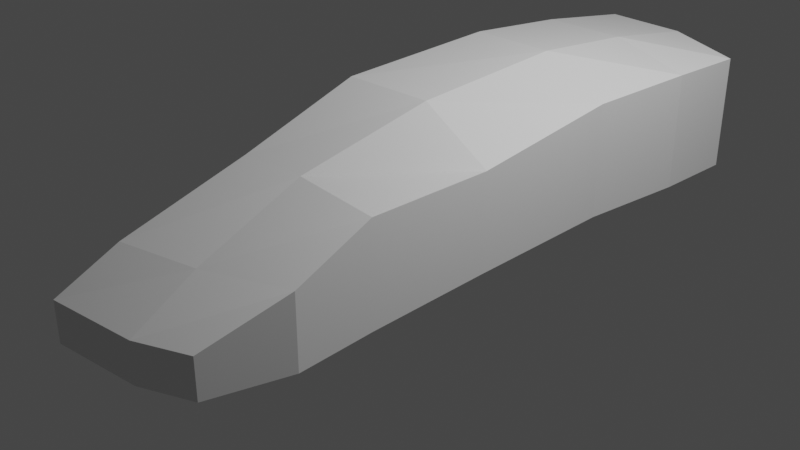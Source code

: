 # Source: lamborgini.blend  (saved by Blender 4.0.36; exported with 4.5.12 LTS)
import bpy
from mathutils import Matrix  # noqa: F401  (used for matrix-valued properties, if any)

bpy.ops.wm.read_factory_settings(use_empty=True)
scene = bpy.context.scene
scene.name = 'Scene'

# ---- collections
col_mesh = bpy.data.collections.new('mesh'); scene.collection.children.link(col_mesh)
col_reference = bpy.data.collections.new('reference'); scene.collection.children.link(col_reference)
col_collection = bpy.data.collections.new('Collection'); scene.collection.children.link(col_collection)

# ---- materials (node trees are filled in below, after node groups)
mat_material = bpy.data.materials.new('Material')
mat_material.alpha_threshold = 0.0
mat_material.use_transparent_shadow = False
mat_material.roughness = 0.5
mat_material.line_color = (0.0, 0.0, 0.0, 1.0)

# ---- material node trees
mat_material.use_nodes = True; mat_material.node_tree.nodes.clear()
_N = mat_material.node_tree.nodes; _L = mat_material.node_tree.links
n0 = _N.new('ShaderNodeOutputMaterial'); n0.name = 'Material Output'; n0.location = (300, 300)
n1 = _N.new('ShaderNodeBsdfPrincipled'); n1.name = 'Principled BSDF'; n1.location = (10, 300)
n1.distribution = 'GGX'
n1.subsurface_method = 'RANDOM_WALK_SKIN'
n1.inputs[3].default_value = 1.45
n1.inputs[27].default_value = (0.0, 0.0, 0.0, 1.0)
n1.inputs[28].default_value = 1.0
_L.new(n1.outputs[0], n0.inputs[0])
n0.is_active_output = True

# ---- world
world_world = bpy.data.worlds.new('World'); scene.world = world_world
world_world.use_nodes = True; world_world.node_tree.nodes.clear()
_N = world_world.node_tree.nodes; _L = world_world.node_tree.links
n0 = _N.new('ShaderNodeOutputWorld'); n0.name = 'World Output'; n0.location = (300, 300)
n1 = _N.new('ShaderNodeBackground'); n1.name = 'Background'; n1.location = (10, 300)
n1.inputs[0].default_value = (0.05088, 0.05088, 0.05088, 1.0)
_L.new(n1.outputs[0], n0.inputs[0])
n0.is_active_output = True
world_world.color = (0.05088, 0.05088, 0.05088)
world_world.use_sun_shadow = False
world_world.sun_shadow_jitter_overblur = 0.0

# ---- cameras
cam_camera = bpy.data.cameras.new('Camera')
cam_camera.clip_end = 100.0
cam_camera.ortho_scale = 7.314

# ---- lights
light_light = bpy.data.lights.new('Light', 'POINT')
light_light.transmission_factor = 0.0
light_light.use_soft_falloff = False
light_light.energy = 1000.0
light_light.shadow_soft_size = 0.1
light_light.shadow_maximum_resolution = 0.006
light_light.use_absolute_resolution = True

# ---- meshes
me_cube = bpy.data.meshes.new('Cube')
me_cube.from_pydata([(1.682, 3.105, 1.391), (1.682, 3.105, 0.2038), (1.431, -3.384, 0.5459), (1.431, -3.384, 0.14), (-2.247e-17, -3.105, 0.8407), (1.644, -2.604, 0.14), (1.644, -2.604, 0.8691), (0.0, 3.384, 0.2038), (0.0, -3.729, 0.5459), (0.0, -3.729, 0.14), (0.0, 3.384, 1.462), (0.813, -2.914, 0.8429), (0.9291, -3.607, 0.14), (0.8737, 3.335, 1.462), (0.8737, 3.335, 0.2038), (0.9291, -3.607, 0.5459), (0.0, -0.5991, 1.651), (1.611, -0.5008, 0.2038), (1.611, -0.5008, 1.191), (0.8737, -0.5008, 1.622), (1.572, 1.115, 0.2038), (0.0, 1.115, 1.723), (1.572, 1.115, 1.37), (0.8737, 1.115, 1.723), (0.0, -1.821, 1.229), (1.633, -1.821, 1.208), (0.684, -1.766, 1.229), (1.633, -1.821, 0.1791), (1.671, 2.249, 0.2038), (0.0, 2.249, 1.625), (1.671, 2.249, 1.41), (0.8737, 2.249, 1.625)], [], [(26, 24, 4, 11), (6, 11, 15, 2), (5, 6, 2, 3), (14, 13, 0, 1), (3, 2, 15, 12), (27, 25, 6, 5), (12, 15, 8, 9), (11, 4, 8, 15), (7, 10, 13, 14), (25, 26, 11, 6), (22, 23, 19, 18), (20, 22, 18, 17), (23, 21, 16, 19), (31, 29, 21, 23), (28, 30, 22, 20), (30, 31, 23, 22), (18, 19, 26, 25), (17, 18, 25, 27), (19, 16, 24, 26), (0, 13, 31, 30), (1, 0, 30, 28), (13, 10, 29, 31)])
_uv = me_cube.uv_layers.new(name='UVMap')
_uv.uv.foreach_set('vector', [0.6875, 0.683, 0.75, 0.683, 0.75, 0.7193, 0.6875, 0.7193, 0.625, 0.7193, 0.6875, 0.7193, 0.6875, 0.75, 0.625, 0.75, 0.375, 0.7193, 0.625, 0.7193, 0.625, 0.75, 0.375, 0.75, 0.375, 0.4375, 0.625, 0.4375, 0.625, 0.5, 0.375, 0.5, 0.375, 0.75, 0.625, 0.75, 0.625, 0.8125, 0.375, 0.8125, 0.375, 0.683, 0.625, 0.683, 0.625, 0.7193, 0.375, 0.7193, 0.375, 0.8125, 0.625, 0.8125, 0.625, 0.875, 0.375, 0.875, 0.6875, 0.7193, 0.75, 0.7193, 0.75, 0.75, 0.6875, 0.75, 0.375, 0.375, 0.625, 0.375, 0.625, 0.4375, 0.375, 0.4375, 0.625, 0.683, 0.6875, 0.683, 0.6875, 0.7193, 0.625, 0.7193, 0.625, 0.5798, 0.6875, 0.5798, 0.6875, 0.6365, 0.625, 0.6365, 0.375, 0.5798, 0.625, 0.5798, 0.625, 0.6365, 0.375, 0.6365, 0.6875, 0.5798, 0.75, 0.5798, 0.75, 0.6365, 0.6875, 0.6365, 0.6875, 0.5399, 0.75, 0.5399, 0.75, 0.5798, 0.6875, 0.5798, 0.375, 0.5399, 0.625, 0.5399, 0.625, 0.5798, 0.375, 0.5798, 0.625, 0.5399, 0.6875, 0.5399, 0.6875, 0.5798, 0.625, 0.5798, 0.625, 0.6365, 0.6875, 0.6365, 0.6875, 0.683, 0.625, 0.683, 0.375, 0.6365, 0.625, 0.6365, 0.625, 0.683, 0.375, 0.683, 0.6875, 0.6365, 0.75, 0.6365, 0.75, 0.683, 0.6875, 0.683, 0.625, 0.5, 0.6875, 0.5, 0.6875, 0.5399, 0.625, 0.5399, 0.375, 0.5, 0.625, 0.5, 0.625, 0.5399, 0.375, 0.5399, 0.6875, 0.5, 0.75, 0.5, 0.75, 0.5399, 0.6875, 0.5399])
me_cube.materials.append(mat_material)
me_cube.use_mirror_vertex_groups = False
me_cube.update()

# ---- objects
ob_cube = bpy.data.objects.new('Cube', me_cube)
ob_front = bpy.data.objects.new('front', None)
ob_right = bpy.data.objects.new('right', None)
ob_top = bpy.data.objects.new('top', None)
ob_back = bpy.data.objects.new('back', None)
ob_light = bpy.data.objects.new('Light', light_light)
ob_camera = bpy.data.objects.new('Camera', cam_camera)

# ---- transforms, parenting, visibility, modifiers, constraints
ob_cube.location = (0.0, 0.0, 0.0)
ob_cube.lock_rotations_4d = False
ob_cube.empty_display_type = 'ARROWS'
ob_cube.lineart.crease_threshold = 0.0
ob_front.location = (-1.934, 0.0, 4.339)
ob_front.rotation_euler = (1.571, -0.0, -0.0)
ob_front.empty_display_type = 'IMAGE'
ob_front.empty_display_size = 10.0
ob_front.use_empty_image_alpha = True
ob_front.color = (1.0, 1.0, 1.0, 0.5)
ob_right.location = (0.0, 0.0, 1.521)
ob_right.rotation_euler = (1.571, -0.0, 1.571)
ob_right.empty_display_type = 'IMAGE'
ob_right.empty_display_size = 10.0
ob_right.use_empty_image_alpha = True
ob_right.color = (1.0, 1.0, 1.0, 0.5)
ob_top.location = (-2.598, 0.0, 1.929)
ob_top.rotation_euler = (3.142, -4.371e-08, 1.571)
ob_top.empty_display_type = 'IMAGE'
ob_top.empty_display_size = 10.0
ob_top.use_empty_image_alpha = True
ob_top.color = (1.0, 1.0, 1.0, 0.5)
ob_back.location = (1.926, 1.235, 4.339)
ob_back.rotation_euler = (1.571, -0.0, -0.0)
ob_back.empty_display_type = 'IMAGE'
ob_back.empty_display_size = 10.0
ob_back.use_empty_image_alpha = True
ob_back.color = (1.0, 1.0, 1.0, 0.5)
ob_light.location = (4.076, 1.005, 5.904)
ob_light.rotation_euler = (0.6503, 0.05522, 1.866)
ob_light.lock_rotations_4d = False
ob_light.empty_display_type = 'ARROWS'
ob_light.color = (0.0, 0.0, 0.0, 0.0)
ob_light.lineart.crease_threshold = 0.0
ob_camera.location = (7.359, -6.926, 4.958)
ob_camera.rotation_euler = (1.109, 0.0, 0.8149)
ob_camera.lock_rotations_4d = False
ob_camera.empty_display_type = 'ARROWS'
ob_camera.color = (0.0, 0.0, 0.0, 0.0)
ob_camera.display_type = 'WIRE'
ob_camera.lineart.crease_threshold = 0.0

# ---- collection membership
col_mesh.objects.link(ob_cube)
col_reference.objects.link(ob_front)
col_reference.objects.link(ob_right)
col_reference.objects.link(ob_top)
col_reference.objects.link(ob_back)
col_collection.objects.link(ob_light)
col_collection.objects.link(ob_camera)

# ---- scene / render settings (as saved in the file)
scene.camera = ob_camera
scene.frame_start = 1; scene.frame_end = 250; scene.frame_set(1)
scene.render.engine = 'BLENDER_EEVEE_NEXT'
scene.cycles.sampling_pattern = 'TABULATED_SOBOL'
scene.view_settings.view_transform = 'Filmic'
bpy.context.view_layer.update()
